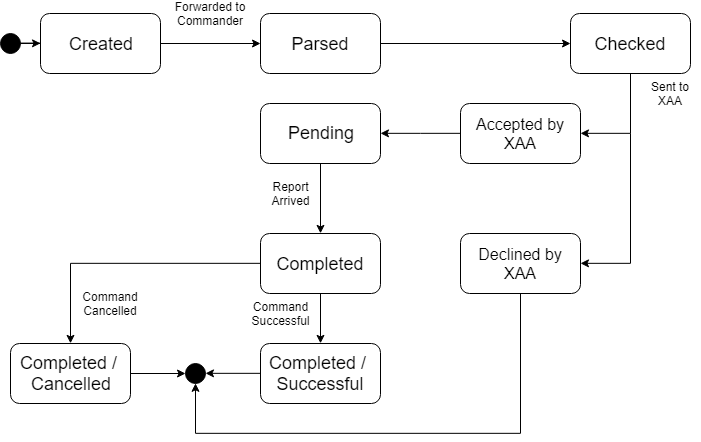

The diagram above was exported from draw.io. Its source (the exported page's mxGraphModel, read from the mxfile embedded in the PNG):
<mxGraphModel dx="1185" dy="596" grid="1" gridSize="10" guides="1" tooltips="1" connect="1" arrows="1" fold="1" page="1" pageScale="1" pageWidth="827" pageHeight="1169" math="0" shadow="0">
  <root>
    <mxCell id="0" />
    <mxCell id="1" parent="0" />
    <mxCell id="TcCX9TOnxczu4nTBXJ---8" style="edgeStyle=orthogonalEdgeStyle;rounded=0;orthogonalLoop=1;jettySize=auto;html=1;" edge="1" parent="1" source="TcCX9TOnxczu4nTBXJ---3" target="TcCX9TOnxczu4nTBXJ---4">
      <mxGeometry relative="1" as="geometry" />
    </mxCell>
    <mxCell id="TcCX9TOnxczu4nTBXJ---3" value="&lt;font style=&quot;font-size: 18px&quot;&gt;Created&lt;/font&gt;" style="rounded=1;whiteSpace=wrap;html=1;" vertex="1" parent="1">
      <mxGeometry x="60" y="160" width="120" height="60" as="geometry" />
    </mxCell>
    <mxCell id="TcCX9TOnxczu4nTBXJ---13" style="edgeStyle=orthogonalEdgeStyle;rounded=0;orthogonalLoop=1;jettySize=auto;html=1;" edge="1" parent="1" source="TcCX9TOnxczu4nTBXJ---4" target="TcCX9TOnxczu4nTBXJ---5">
      <mxGeometry relative="1" as="geometry" />
    </mxCell>
    <mxCell id="TcCX9TOnxczu4nTBXJ---4" value="&lt;font style=&quot;font-size: 18px&quot;&gt;Parsed&lt;/font&gt;" style="rounded=1;whiteSpace=wrap;html=1;" vertex="1" parent="1">
      <mxGeometry x="280" y="160" width="120" height="60" as="geometry" />
    </mxCell>
    <mxCell id="TcCX9TOnxczu4nTBXJ---31" style="edgeStyle=orthogonalEdgeStyle;rounded=0;orthogonalLoop=1;jettySize=auto;html=1;entryX=1;entryY=0.5;entryDx=0;entryDy=0;" edge="1" parent="1" source="TcCX9TOnxczu4nTBXJ---5" target="TcCX9TOnxczu4nTBXJ---28">
      <mxGeometry relative="1" as="geometry">
        <mxPoint x="590" y="339.83333333333337" as="sourcePoint" />
        <Array as="points">
          <mxPoint x="650" y="280" />
        </Array>
      </mxGeometry>
    </mxCell>
    <mxCell id="TcCX9TOnxczu4nTBXJ---33" style="edgeStyle=orthogonalEdgeStyle;rounded=0;orthogonalLoop=1;jettySize=auto;html=1;entryX=1;entryY=0.5;entryDx=0;entryDy=0;" edge="1" parent="1" target="TcCX9TOnxczu4nTBXJ---32">
      <mxGeometry relative="1" as="geometry">
        <mxPoint x="650" y="280" as="sourcePoint" />
        <Array as="points">
          <mxPoint x="650" y="410" />
        </Array>
      </mxGeometry>
    </mxCell>
    <mxCell id="TcCX9TOnxczu4nTBXJ---5" value="&lt;font style=&quot;font-size: 18px&quot;&gt;Checked&lt;/font&gt;" style="rounded=1;whiteSpace=wrap;html=1;" vertex="1" parent="1">
      <mxGeometry x="590" y="160" width="120" height="60" as="geometry" />
    </mxCell>
    <mxCell id="TcCX9TOnxczu4nTBXJ---26" style="edgeStyle=orthogonalEdgeStyle;rounded=0;orthogonalLoop=1;jettySize=auto;html=1;entryX=1;entryY=0.5;entryDx=0;entryDy=0;" edge="1" parent="1" source="TcCX9TOnxczu4nTBXJ---6" target="TcCX9TOnxczu4nTBXJ---24">
      <mxGeometry relative="1" as="geometry" />
    </mxCell>
    <mxCell id="TcCX9TOnxczu4nTBXJ---6" value="&lt;font style=&quot;font-size: 18px&quot;&gt;Completed /&amp;nbsp; Successful&lt;br&gt;&lt;/font&gt;" style="rounded=1;whiteSpace=wrap;html=1;" vertex="1" parent="1">
      <mxGeometry x="280" y="490" width="120" height="60" as="geometry" />
    </mxCell>
    <mxCell id="TcCX9TOnxczu4nTBXJ---17" style="edgeStyle=orthogonalEdgeStyle;rounded=0;orthogonalLoop=1;jettySize=auto;html=1;entryX=0.5;entryY=0;entryDx=0;entryDy=0;" edge="1" parent="1" source="TcCX9TOnxczu4nTBXJ---7" target="TcCX9TOnxczu4nTBXJ---16">
      <mxGeometry relative="1" as="geometry" />
    </mxCell>
    <mxCell id="TcCX9TOnxczu4nTBXJ---7" value="&lt;font style=&quot;font-size: 18px&quot;&gt;Pending&lt;/font&gt;" style="rounded=1;whiteSpace=wrap;html=1;" vertex="1" parent="1">
      <mxGeometry x="280" y="250" width="120" height="60" as="geometry" />
    </mxCell>
    <mxCell id="TcCX9TOnxczu4nTBXJ---25" style="edgeStyle=orthogonalEdgeStyle;rounded=0;orthogonalLoop=1;jettySize=auto;html=1;" edge="1" parent="1" source="TcCX9TOnxczu4nTBXJ---9" target="TcCX9TOnxczu4nTBXJ---24">
      <mxGeometry relative="1" as="geometry" />
    </mxCell>
    <mxCell id="TcCX9TOnxczu4nTBXJ---9" value="&lt;font style=&quot;font-size: 18px&quot;&gt;Completed /&amp;nbsp;&lt;br&gt;Cancelled&lt;/font&gt;" style="rounded=1;whiteSpace=wrap;html=1;" vertex="1" parent="1">
      <mxGeometry x="30" y="490" width="120" height="60" as="geometry" />
    </mxCell>
    <mxCell id="TcCX9TOnxczu4nTBXJ---11" style="edgeStyle=orthogonalEdgeStyle;rounded=0;orthogonalLoop=1;jettySize=auto;html=1;" edge="1" parent="1" source="TcCX9TOnxczu4nTBXJ---10" target="TcCX9TOnxczu4nTBXJ---3">
      <mxGeometry relative="1" as="geometry" />
    </mxCell>
    <mxCell id="TcCX9TOnxczu4nTBXJ---10" value="" style="ellipse;whiteSpace=wrap;html=1;aspect=fixed;fillColor=#000000;" vertex="1" parent="1">
      <mxGeometry x="20" y="180" width="20" height="20" as="geometry" />
    </mxCell>
    <mxCell id="TcCX9TOnxczu4nTBXJ---12" value="Forwarded to Commander" style="text;html=1;strokeColor=none;fillColor=none;align=center;verticalAlign=middle;whiteSpace=wrap;rounded=0;" vertex="1" parent="1">
      <mxGeometry x="180" y="150" width="100" height="20" as="geometry" />
    </mxCell>
    <mxCell id="TcCX9TOnxczu4nTBXJ---15" value="Sent to XAA" style="text;html=1;strokeColor=none;fillColor=none;align=center;verticalAlign=middle;whiteSpace=wrap;rounded=0;" vertex="1" parent="1">
      <mxGeometry x="660" y="230" width="60" height="20" as="geometry" />
    </mxCell>
    <mxCell id="TcCX9TOnxczu4nTBXJ---19" style="edgeStyle=orthogonalEdgeStyle;rounded=0;orthogonalLoop=1;jettySize=auto;html=1;entryX=0.5;entryY=0;entryDx=0;entryDy=0;" edge="1" parent="1" source="TcCX9TOnxczu4nTBXJ---16" target="TcCX9TOnxczu4nTBXJ---6">
      <mxGeometry relative="1" as="geometry" />
    </mxCell>
    <mxCell id="TcCX9TOnxczu4nTBXJ---20" style="edgeStyle=orthogonalEdgeStyle;rounded=0;orthogonalLoop=1;jettySize=auto;html=1;entryX=0.5;entryY=0;entryDx=0;entryDy=0;" edge="1" parent="1" source="TcCX9TOnxczu4nTBXJ---16" target="TcCX9TOnxczu4nTBXJ---9">
      <mxGeometry relative="1" as="geometry" />
    </mxCell>
    <mxCell id="TcCX9TOnxczu4nTBXJ---16" value="&lt;font style=&quot;font-size: 18px&quot;&gt;Completed&lt;/font&gt;" style="rounded=1;whiteSpace=wrap;html=1;fillColor=#FFFFFF;" vertex="1" parent="1">
      <mxGeometry x="280" y="380" width="120" height="60" as="geometry" />
    </mxCell>
    <mxCell id="TcCX9TOnxczu4nTBXJ---18" value="Report Arrived" style="text;html=1;strokeColor=none;fillColor=none;align=center;verticalAlign=middle;whiteSpace=wrap;rounded=0;" vertex="1" parent="1">
      <mxGeometry x="290" y="330" width="40" height="20" as="geometry" />
    </mxCell>
    <mxCell id="TcCX9TOnxczu4nTBXJ---22" value="Command Successful" style="text;html=1;strokeColor=none;fillColor=none;align=center;verticalAlign=middle;whiteSpace=wrap;rounded=0;" vertex="1" parent="1">
      <mxGeometry x="280" y="450" width="40" height="20" as="geometry" />
    </mxCell>
    <mxCell id="TcCX9TOnxczu4nTBXJ---23" value="Command Cancelled" style="text;html=1;strokeColor=none;fillColor=none;align=center;verticalAlign=middle;whiteSpace=wrap;rounded=0;" vertex="1" parent="1">
      <mxGeometry x="110" y="440" width="40" height="20" as="geometry" />
    </mxCell>
    <mxCell id="TcCX9TOnxczu4nTBXJ---24" value="" style="ellipse;whiteSpace=wrap;html=1;aspect=fixed;fillColor=#000000;" vertex="1" parent="1">
      <mxGeometry x="205" y="510" width="20" height="20" as="geometry" />
    </mxCell>
    <mxCell id="TcCX9TOnxczu4nTBXJ---34" style="edgeStyle=orthogonalEdgeStyle;rounded=0;orthogonalLoop=1;jettySize=auto;html=1;entryX=1;entryY=0.5;entryDx=0;entryDy=0;" edge="1" parent="1" source="TcCX9TOnxczu4nTBXJ---28" target="TcCX9TOnxczu4nTBXJ---7">
      <mxGeometry relative="1" as="geometry" />
    </mxCell>
    <mxCell id="TcCX9TOnxczu4nTBXJ---28" value="&lt;font size=&quot;3&quot;&gt;Accepted by XAA&lt;/font&gt;" style="rounded=1;whiteSpace=wrap;html=1;fillColor=#FFFFFF;" vertex="1" parent="1">
      <mxGeometry x="480" y="250" width="120" height="60" as="geometry" />
    </mxCell>
    <mxCell id="TcCX9TOnxczu4nTBXJ---35" style="edgeStyle=orthogonalEdgeStyle;rounded=0;orthogonalLoop=1;jettySize=auto;html=1;entryX=0.5;entryY=1;entryDx=0;entryDy=0;" edge="1" parent="1" source="TcCX9TOnxczu4nTBXJ---32" target="TcCX9TOnxczu4nTBXJ---24">
      <mxGeometry relative="1" as="geometry">
        <Array as="points">
          <mxPoint x="540" y="580" />
          <mxPoint x="215" y="580" />
        </Array>
      </mxGeometry>
    </mxCell>
    <mxCell id="TcCX9TOnxczu4nTBXJ---32" value="&lt;font size=&quot;3&quot;&gt;Declined by XAA&lt;/font&gt;" style="rounded=1;whiteSpace=wrap;html=1;fillColor=#FFFFFF;" vertex="1" parent="1">
      <mxGeometry x="480" y="380" width="120" height="60" as="geometry" />
    </mxCell>
  </root>
</mxGraphModel>